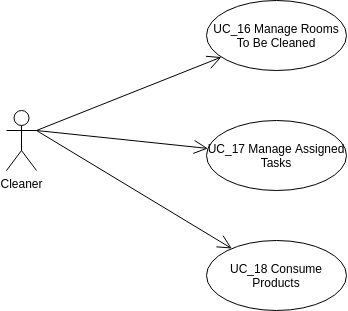

The diagram above was exported from draw.io. Its source (the exported page's mxGraphModel, read from the mxfile embedded in the PNG):
<mxGraphModel dx="535" dy="-174" grid="1" gridSize="10" guides="1" tooltips="1" connect="1" arrows="1" fold="1" page="1" pageScale="1" pageWidth="850" pageHeight="1100" math="0" shadow="0">
  <root>
    <mxCell id="0" />
    <mxCell id="1" parent="0" />
    <mxCell id="mhpLHu5ChUo_yXsWn3kn-8" value="Cleaner" style="shape=umlActor;verticalLabelPosition=bottom;labelBackgroundColor=#ffffff;verticalAlign=top;html=1;" parent="1" vertex="1">
      <mxGeometry x="50" y="1590" width="30" height="60" as="geometry" />
    </mxCell>
    <mxCell id="mhpLHu5ChUo_yXsWn3kn-18" value="" style="endArrow=open;endFill=1;endSize=12;html=1;exitX=1;exitY=0.3333333333333333;exitDx=0;exitDy=0;exitPerimeter=0;" parent="1" source="mhpLHu5ChUo_yXsWn3kn-8" target="mhpLHu5ChUo_yXsWn3kn-32" edge="1">
      <mxGeometry width="160" relative="1" as="geometry">
        <mxPoint x="110" y="1560" as="sourcePoint" />
        <mxPoint x="340" y="175" as="targetPoint" />
      </mxGeometry>
    </mxCell>
    <mxCell id="mhpLHu5ChUo_yXsWn3kn-19" value="" style="endArrow=open;endFill=1;endSize=12;html=1;exitX=1;exitY=0.3333333333333333;exitDx=0;exitDy=0;exitPerimeter=0;" parent="1" source="mhpLHu5ChUo_yXsWn3kn-8" target="mhpLHu5ChUo_yXsWn3kn-31" edge="1">
      <mxGeometry width="160" relative="1" as="geometry">
        <mxPoint x="80" y="1610" as="sourcePoint" />
        <mxPoint x="350" y="185" as="targetPoint" />
      </mxGeometry>
    </mxCell>
    <mxCell id="mhpLHu5ChUo_yXsWn3kn-20" value="" style="endArrow=open;endFill=1;endSize=12;html=1;exitX=1;exitY=0.3333333333333333;exitDx=0;exitDy=0;exitPerimeter=0;" parent="1" source="mhpLHu5ChUo_yXsWn3kn-8" target="mhpLHu5ChUo_yXsWn3kn-33" edge="1">
      <mxGeometry width="160" relative="1" as="geometry">
        <mxPoint x="240" y="230" as="sourcePoint" />
        <mxPoint x="360" y="195" as="targetPoint" />
      </mxGeometry>
    </mxCell>
    <mxCell id="mhpLHu5ChUo_yXsWn3kn-31" value="UC_17 Manage Assigned Tasks" style="ellipse;whiteSpace=wrap;html=1;" parent="1" vertex="1">
      <mxGeometry x="250" y="1600" width="140" height="70" as="geometry" />
    </mxCell>
    <mxCell id="mhpLHu5ChUo_yXsWn3kn-32" value="UC_16 Manage Rooms To Be Cleaned" style="ellipse;whiteSpace=wrap;html=1;" parent="1" vertex="1">
      <mxGeometry x="250" y="1480" width="140" height="70" as="geometry" />
    </mxCell>
    <mxCell id="mhpLHu5ChUo_yXsWn3kn-33" value="UC_18 Consume Products" style="ellipse;whiteSpace=wrap;html=1;" parent="1" vertex="1">
      <mxGeometry x="250" y="1720" width="140" height="70" as="geometry" />
    </mxCell>
  </root>
</mxGraphModel>